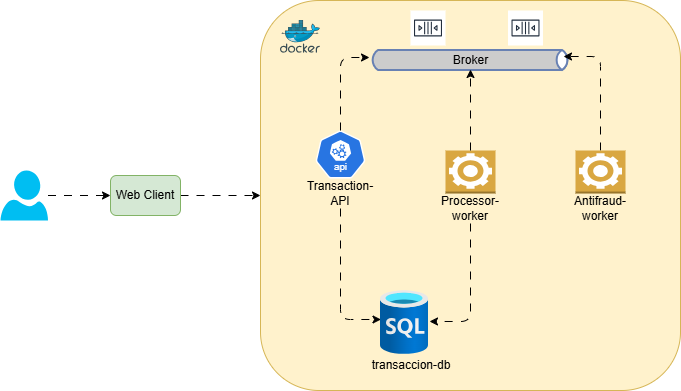

The diagram above was exported from draw.io. Its source (the exported page's mxGraphModel, read from the mxfile embedded in the PNG):
<mxGraphModel dx="2195" dy="661" grid="1" gridSize="10" guides="1" tooltips="1" connect="1" arrows="1" fold="1" page="1" pageScale="1" pageWidth="850" pageHeight="1100" math="0" shadow="0">
  <root>
    <mxCell id="0" />
    <mxCell id="1" parent="0" />
    <mxCell id="pa-Jp_KjrMj5kpYS8LlP-2" value="" style="rounded=1;whiteSpace=wrap;html=1;fillColor=#fff2cc;strokeColor=#d6b656;" parent="1" vertex="1">
      <mxGeometry x="200" y="170" width="420" height="390" as="geometry" />
    </mxCell>
    <mxCell id="pa-Jp_KjrMj5kpYS8LlP-1" value="" style="image;sketch=0;aspect=fixed;html=1;points=[];align=center;fontSize=12;image=img/lib/mscae/Docker.svg;" parent="1" vertex="1">
      <mxGeometry x="220" y="190" width="40" height="32.8" as="geometry" />
    </mxCell>
    <mxCell id="R0k13x3OQPmCqKJJsxvQ-3" value="" style="group" parent="1" vertex="1" connectable="0">
      <mxGeometry x="250" y="300" width="60" height="78" as="geometry" />
    </mxCell>
    <mxCell id="pa-Jp_KjrMj5kpYS8LlP-3" value="" style="aspect=fixed;sketch=0;html=1;dashed=0;whitespace=wrap;verticalLabelPosition=bottom;verticalAlign=top;fillColor=#2875E2;strokeColor=#ffffff;points=[[0.005,0.63,0],[0.1,0.2,0],[0.9,0.2,0],[0.5,0,0],[0.995,0.63,0],[0.72,0.99,0],[0.5,1,0],[0.28,0.99,0]];shape=mxgraph.kubernetes.icon2;kubernetesLabel=1;prIcon=api" parent="R0k13x3OQPmCqKJJsxvQ-3" vertex="1">
      <mxGeometry x="5" width="50" height="48" as="geometry" />
    </mxCell>
    <mxCell id="R0k13x3OQPmCqKJJsxvQ-2" value="Transaction-API" style="text;html=1;whiteSpace=wrap;strokeColor=none;fillColor=none;align=center;verticalAlign=middle;rounded=0;" parent="R0k13x3OQPmCqKJJsxvQ-3" vertex="1">
      <mxGeometry y="48" width="60" height="30" as="geometry" />
    </mxCell>
    <mxCell id="R0k13x3OQPmCqKJJsxvQ-7" value="&lt;font style=&quot;color: rgb(0, 0, 0);&quot;&gt;Broker&lt;/font&gt;" style="html=1;outlineConnect=0;fillColor=#CCCCCC;strokeColor=#6881B3;gradientColor=none;gradientDirection=north;strokeWidth=2;shape=mxgraph.networks.bus;gradientColor=none;gradientDirection=north;fontColor=#ffffff;perimeter=backbonePerimeter;backboneSize=20;" parent="1" vertex="1">
      <mxGeometry x="310" y="220" width="200" height="20" as="geometry" />
    </mxCell>
    <mxCell id="R0k13x3OQPmCqKJJsxvQ-8" style="edgeStyle=orthogonalEdgeStyle;rounded=1;orthogonalLoop=1;jettySize=auto;html=1;entryX=-0.005;entryY=0.35;entryDx=0;entryDy=0;entryPerimeter=0;exitX=0.5;exitY=0;exitDx=0;exitDy=0;exitPerimeter=0;curved=0;flowAnimation=1;" parent="1" source="pa-Jp_KjrMj5kpYS8LlP-3" target="R0k13x3OQPmCqKJJsxvQ-7" edge="1">
      <mxGeometry relative="1" as="geometry" />
    </mxCell>
    <mxCell id="R0k13x3OQPmCqKJJsxvQ-10" style="edgeStyle=orthogonalEdgeStyle;rounded=1;orthogonalLoop=1;jettySize=auto;html=1;exitX=0.5;exitY=0;exitDx=0;exitDy=0;exitPerimeter=0;entryX=0.965;entryY=0.3;entryDx=0;entryDy=0;entryPerimeter=0;curved=0;flowAnimation=1;" parent="1" source="LoXuhKBelzHPGj-uTq1n-3" target="R0k13x3OQPmCqKJJsxvQ-7" edge="1">
      <mxGeometry relative="1" as="geometry">
        <mxPoint x="540" y="290" as="sourcePoint" />
        <Array as="points">
          <mxPoint x="540" y="226" />
        </Array>
      </mxGeometry>
    </mxCell>
    <mxCell id="R0k13x3OQPmCqKJJsxvQ-11" value="" style="sketch=0;outlineConnect=0;fontColor=#232F3E;gradientColor=none;strokeColor=#232F3E;fillColor=#ffffff;dashed=0;verticalLabelPosition=bottom;verticalAlign=top;align=center;html=1;fontSize=12;fontStyle=0;aspect=fixed;shape=mxgraph.aws4.resourceIcon;resIcon=mxgraph.aws4.queue;" parent="1" vertex="1">
      <mxGeometry x="350" y="180" width="35" height="35" as="geometry" />
    </mxCell>
    <mxCell id="R0k13x3OQPmCqKJJsxvQ-14" style="edgeStyle=orthogonalEdgeStyle;rounded=1;orthogonalLoop=1;jettySize=auto;html=1;entryX=0.01;entryY=0.453;entryDx=0;entryDy=0;entryPerimeter=0;curved=0;flowAnimation=1;" parent="1" source="R0k13x3OQPmCqKJJsxvQ-2" target="R0k13x3OQPmCqKJJsxvQ-13" edge="1">
      <mxGeometry relative="1" as="geometry">
        <Array as="points">
          <mxPoint x="280" y="489" />
        </Array>
      </mxGeometry>
    </mxCell>
    <mxCell id="R0k13x3OQPmCqKJJsxvQ-17" style="edgeStyle=orthogonalEdgeStyle;rounded=0;orthogonalLoop=1;jettySize=auto;html=1;entryX=0;entryY=0.5;entryDx=0;entryDy=0;flowAnimation=1;" parent="1" source="R0k13x3OQPmCqKJJsxvQ-15" target="R0k13x3OQPmCqKJJsxvQ-16" edge="1">
      <mxGeometry relative="1" as="geometry" />
    </mxCell>
    <mxCell id="R0k13x3OQPmCqKJJsxvQ-15" value="" style="verticalLabelPosition=bottom;html=1;verticalAlign=top;align=center;strokeColor=none;fillColor=#00BEF2;shape=mxgraph.azure.user;" parent="1" vertex="1">
      <mxGeometry x="-60" y="340" width="47.5" height="50" as="geometry" />
    </mxCell>
    <mxCell id="R0k13x3OQPmCqKJJsxvQ-18" style="edgeStyle=orthogonalEdgeStyle;rounded=0;orthogonalLoop=1;jettySize=auto;html=1;entryX=0;entryY=0.5;entryDx=0;entryDy=0;flowAnimation=1;" parent="1" source="R0k13x3OQPmCqKJJsxvQ-16" target="pa-Jp_KjrMj5kpYS8LlP-2" edge="1">
      <mxGeometry relative="1" as="geometry" />
    </mxCell>
    <mxCell id="R0k13x3OQPmCqKJJsxvQ-16" value="Web Client" style="rounded=1;whiteSpace=wrap;html=1;fillColor=#d5e8d4;strokeColor=#82b366;" parent="1" vertex="1">
      <mxGeometry x="50" y="345" width="70" height="40" as="geometry" />
    </mxCell>
    <mxCell id="R0k13x3OQPmCqKJJsxvQ-22" value="" style="sketch=0;outlineConnect=0;fontColor=#232F3E;gradientColor=none;strokeColor=#232F3E;fillColor=#ffffff;dashed=0;verticalLabelPosition=bottom;verticalAlign=top;align=center;html=1;fontSize=12;fontStyle=0;aspect=fixed;shape=mxgraph.aws4.resourceIcon;resIcon=mxgraph.aws4.queue;" parent="1" vertex="1">
      <mxGeometry x="447.5" y="180" width="35" height="35" as="geometry" />
    </mxCell>
    <mxCell id="R0k13x3OQPmCqKJJsxvQ-23" value="" style="group" parent="1" vertex="1" connectable="0">
      <mxGeometry x="380" y="320" width="60" height="73" as="geometry" />
    </mxCell>
    <mxCell id="R0k13x3OQPmCqKJJsxvQ-19" value="" style="outlineConnect=0;dashed=0;verticalLabelPosition=bottom;verticalAlign=top;align=center;html=1;shape=mxgraph.aws3.worker;fillColor=#D9A741;gradientColor=none;" parent="R0k13x3OQPmCqKJJsxvQ-23" vertex="1">
      <mxGeometry x="5" width="50" height="43" as="geometry" />
    </mxCell>
    <mxCell id="R0k13x3OQPmCqKJJsxvQ-20" value="Processor-worker" style="text;html=1;whiteSpace=wrap;strokeColor=none;fillColor=none;align=center;verticalAlign=middle;rounded=0;" parent="R0k13x3OQPmCqKJJsxvQ-23" vertex="1">
      <mxGeometry y="43" width="60" height="30" as="geometry" />
    </mxCell>
    <mxCell id="R0k13x3OQPmCqKJJsxvQ-24" style="edgeStyle=orthogonalEdgeStyle;rounded=0;orthogonalLoop=1;jettySize=auto;html=1;flowAnimation=1;" parent="1" source="R0k13x3OQPmCqKJJsxvQ-19" target="R0k13x3OQPmCqKJJsxvQ-7" edge="1">
      <mxGeometry relative="1" as="geometry" />
    </mxCell>
    <mxCell id="R0k13x3OQPmCqKJJsxvQ-25" style="edgeStyle=orthogonalEdgeStyle;rounded=1;orthogonalLoop=1;jettySize=auto;html=1;entryX=1.021;entryY=0.484;entryDx=0;entryDy=0;entryPerimeter=0;flowAnimation=1;curved=0;" parent="1" source="R0k13x3OQPmCqKJJsxvQ-20" target="R0k13x3OQPmCqKJJsxvQ-13" edge="1">
      <mxGeometry relative="1" as="geometry">
        <Array as="points">
          <mxPoint x="410" y="491" />
        </Array>
      </mxGeometry>
    </mxCell>
    <mxCell id="LoXuhKBelzHPGj-uTq1n-5" value="" style="group" parent="1" vertex="1" connectable="0">
      <mxGeometry x="510" y="320" width="60" height="66" as="geometry" />
    </mxCell>
    <mxCell id="R0k13x3OQPmCqKJJsxvQ-6" value="Antifraud-worker" style="text;html=1;whiteSpace=wrap;strokeColor=none;fillColor=none;align=center;verticalAlign=middle;rounded=0;" parent="LoXuhKBelzHPGj-uTq1n-5" vertex="1">
      <mxGeometry y="43" width="60" height="30" as="geometry" />
    </mxCell>
    <mxCell id="LoXuhKBelzHPGj-uTq1n-3" value="" style="outlineConnect=0;dashed=0;verticalLabelPosition=bottom;verticalAlign=top;align=center;html=1;shape=mxgraph.aws3.worker;fillColor=#D9A741;gradientColor=none;" parent="LoXuhKBelzHPGj-uTq1n-5" vertex="1">
      <mxGeometry x="5" width="50" height="43" as="geometry" />
    </mxCell>
    <mxCell id="DP2RTXEcIOVTvZHvUDta-2" value="" style="group" vertex="1" connectable="0" parent="1">
      <mxGeometry x="310" y="460" width="82" height="90" as="geometry" />
    </mxCell>
    <mxCell id="R0k13x3OQPmCqKJJsxvQ-13" value="" style="image;aspect=fixed;html=1;points=[];align=center;fontSize=12;image=img/lib/azure2/databases/SQL_Database.svg;" parent="DP2RTXEcIOVTvZHvUDta-2" vertex="1">
      <mxGeometry x="10" width="48" height="64" as="geometry" />
    </mxCell>
    <mxCell id="DP2RTXEcIOVTvZHvUDta-1" value="transaccion-db" style="text;html=1;whiteSpace=wrap;strokeColor=none;fillColor=none;align=center;verticalAlign=middle;rounded=0;" vertex="1" parent="DP2RTXEcIOVTvZHvUDta-2">
      <mxGeometry y="60" width="82" height="30" as="geometry" />
    </mxCell>
  </root>
</mxGraphModel>